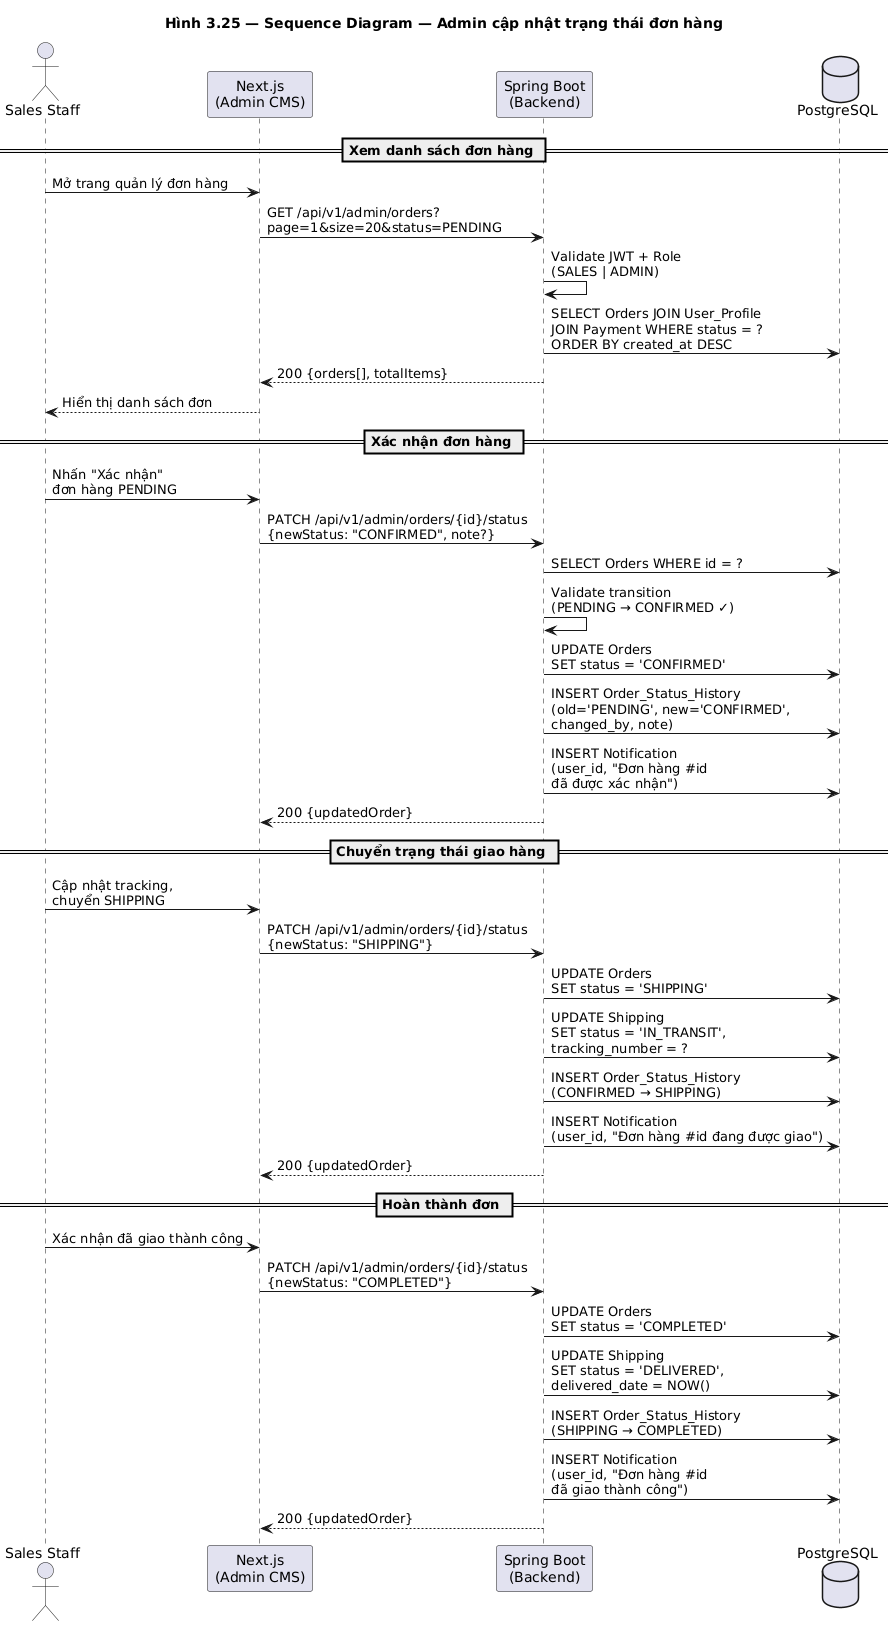

The diagram above was rendered by PlantUML. Its source (embedded in the PNG):
@startuml seq_admin_order_status
title Hình 3.25 — Sequence Diagram — Admin cập nhật trạng thái đơn hàng

actor "Sales Staff" as Sales
participant "Next.js\n(Admin CMS)" as FE
participant "Spring Boot\n(Backend)" as BE
database "PostgreSQL" as DB

== Xem danh sách đơn hàng ==
Sales -> FE : Mở trang quản lý đơn hàng
FE -> BE : GET /api/v1/admin/orders?\npage=1&size=20&status=PENDING
BE -> BE : Validate JWT + Role\n(SALES | ADMIN)
BE -> DB : SELECT Orders JOIN User_Profile\nJOIN Payment WHERE status = ?\nORDER BY created_at DESC
BE --> FE : 200 {orders[], totalItems}
FE --> Sales : Hiển thị danh sách đơn

== Xác nhận đơn hàng ==
Sales -> FE : Nhấn "Xác nhận"\nđơn hàng PENDING
FE -> BE : PATCH /api/v1/admin/orders/{id}/status\n{newStatus: "CONFIRMED", note?}
BE -> DB : SELECT Orders WHERE id = ?
BE -> BE : Validate transition\n(PENDING → CONFIRMED ✓)
BE -> DB : UPDATE Orders\nSET status = 'CONFIRMED'
BE -> DB : INSERT Order_Status_History\n(old='PENDING', new='CONFIRMED',\nchanged_by, note)
BE -> DB : INSERT Notification\n(user_id, "Đơn hàng #id\nđã được xác nhận")
BE --> FE : 200 {updatedOrder}

== Chuyển trạng thái giao hàng ==
Sales -> FE : Cập nhật tracking,\nchuyển SHIPPING
FE -> BE : PATCH /api/v1/admin/orders/{id}/status\n{newStatus: "SHIPPING"}
BE -> DB : UPDATE Orders\nSET status = 'SHIPPING'
BE -> DB : UPDATE Shipping\nSET status = 'IN_TRANSIT',\ntracking_number = ?
BE -> DB : INSERT Order_Status_History\n(CONFIRMED → SHIPPING)
BE -> DB : INSERT Notification\n(user_id, "Đơn hàng #id đang được giao")
BE --> FE : 200 {updatedOrder}

== Hoàn thành đơn ==
Sales -> FE : Xác nhận đã giao thành công
FE -> BE : PATCH /api/v1/admin/orders/{id}/status\n{newStatus: "COMPLETED"}
BE -> DB : UPDATE Orders\nSET status = 'COMPLETED'
BE -> DB : UPDATE Shipping\nSET status = 'DELIVERED',\ndelivered_date = NOW()
BE -> DB : INSERT Order_Status_History\n(SHIPPING → COMPLETED)
BE -> DB : INSERT Notification\n(user_id, "Đơn hàng #id\nđã giao thành công")
BE --> FE : 200 {updatedOrder}

@enduml